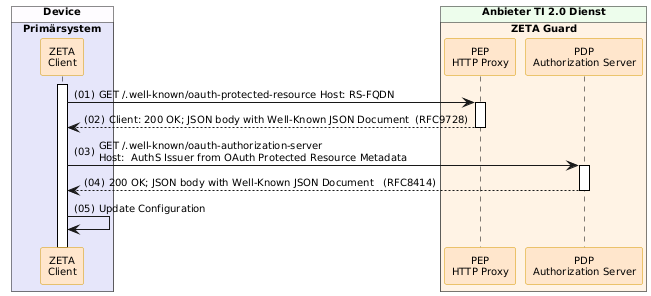

The diagram above was rendered by PlantUML. Its source (embedded in the PNG):
@startuml "Abb-ZETA-Service-Discovery"
!include ../puml-layout.txt


box "Device" DEVICE_COLOR
  box "Primärsystem" PRIMAERSYSTEM_COLOR
      participant Client as "ZETA\nClient" <<zeta>>
  end box
end box

box "Anbieter TI 2.0 Dienst" PROVIDER_COLOR
  box "ZETA Guard" ZETA_GUARD_COLOR
    participant HP as "PEP\nHTTP Proxy" <<zeta>>
    participant AuthS as "PDP\nAuthorization Server" <<zeta>> 
  end box
end box

Client++
Client -> HP ++ : GET /.well-known/oauth-protected-resource Host: RS-FQDN
HP --> Client--: Client: 200 OK; JSON body with Well-Known JSON Document  (RFC9728)
Client -> AuthS ++ : GET /.well-known/oauth-authorization-server\nHost:  AuthS Issuer from OAuth Protected Resource Metadata
AuthS --> Client -- : 200 OK; JSON body with Well-Known JSON Document   (RFC8414)
Client -> Client: Update Configuration

@enduml